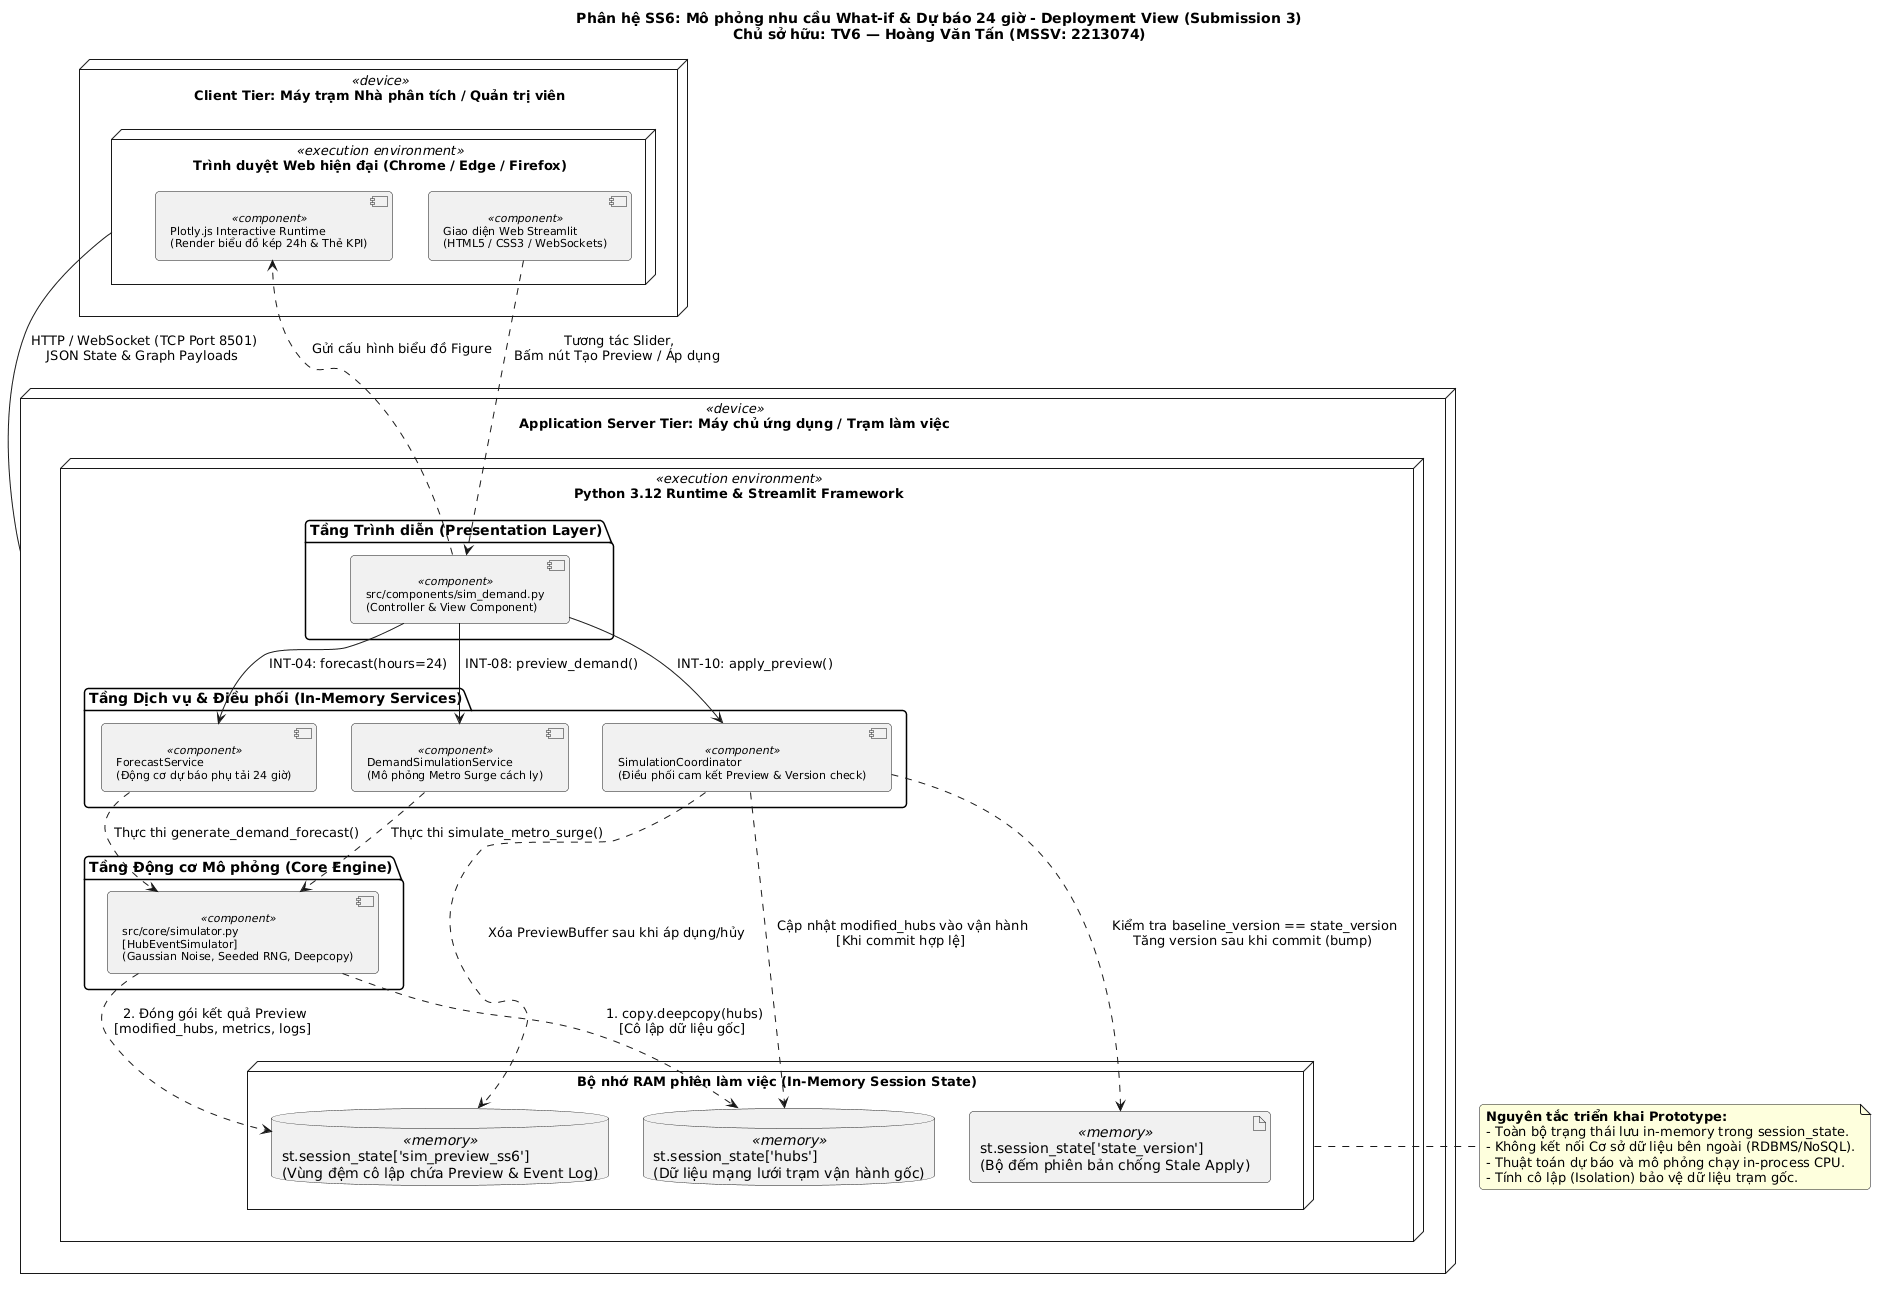

The diagram above was rendered by PlantUML. Its source (embedded in the PNG):
@startuml deployment_view_ss6
skinparam backgroundColor white
skinparam shadowing false
skinparam defaultFontName "Segoe UI", Arial, SansSerif
skinparam roundCorner 8
skinparam nodeFontSize 13
skinparam componentFontSize 11

title "Phân hệ SS6: Mô phỏng nhu cầu What-if & Dự báo 24 giờ - Deployment View (Submission 3)\nChủ sở hữu: TV6 — Hoàng Văn Tấn (MSSV: 2213074)"

node "Client Tier: Máy trạm Nhà phân tích / Quản trị viên" as ClientNode <<device>> {
    node "Trình duyệt Web hiện đại (Chrome / Edge / Firefox)" as Browser <<execution environment>> {
        component "Giao diện Web Streamlit\n(HTML5 / CSS3 / WebSockets)" as WebUI <<component>>
        component "Plotly.js Interactive Runtime\n(Render biểu đồ kép 24h & Thẻ KPI)" as PlotlyRuntime <<component>>
    }
}

node "Application Server Tier: Máy chủ ứng dụng / Trạm làm việc" as AppServer <<device>> {
    node "Python 3.12 Runtime & Streamlit Framework" as PythonEnv <<execution environment>> {
        
        package "Tầng Trình diễn (Presentation Layer)" {
            component "src/components/sim_demand.py\n(Controller & View Component)" as SimDemandComp <<component>>
        }

        package "Tầng Dịch vụ & Điều phối (In-Memory Services)" {
            component "DemandSimulationService\n(Mô phỏng Metro Surge cách ly)" as DemandServiceComp <<component>>
            component "ForecastService\n(Động cơ dự báo phụ tải 24 giờ)" as ForecastServiceComp <<component>>
            component "SimulationCoordinator\n(Điều phối cam kết Preview & Version check)" as CoordComp <<component>>
        }

        package "Tầng Động cơ Mô phỏng (Core Engine)" {
            component "src/core/simulator.py\n[HubEventSimulator]\n(Gaussian Noise, Seeded RNG, Deepcopy)" as SimEngineComp <<component>>
        }

        node "Bộ nhớ RAM phiên làm việc (In-Memory Session State)" as RAMNode {
            database "st.session_state['hubs']\n(Dữ liệu mạng lưới trạm vận hành gốc)" as HubsState <<memory>>
            artifact "st.session_state['state_version']\n(Bộ đếm phiên bản chống Stale Apply)" as VersionState <<memory>>
            database "st.session_state['sim_preview_ss6']\n(Vùng đệm cô lập chứa Preview & Event Log)" as PreviewBuffer <<memory>>
        }
    }
}

' Communication protocols
Browser -- AppServer : " HTTP / WebSocket (TCP Port 8501)\n JSON State & Graph Payloads "

WebUI ..> SimDemandComp : " Tương tác Slider,\n Bấm nút Tạo Preview / Áp dụng "
SimDemandComp ..> PlotlyRuntime : " Gửi cấu hình biểu đồ Figure "

SimDemandComp --> DemandServiceComp : " INT-08: preview_demand() "
SimDemandComp --> ForecastServiceComp : " INT-04: forecast(hours=24) "
SimDemandComp --> CoordComp : " INT-10: apply_preview() "

DemandServiceComp ..> SimEngineComp : " Thực thi simulate_metro_surge() "
ForecastServiceComp ..> SimEngineComp : " Thực thi generate_demand_forecast() "

SimEngineComp ..> HubsState : " 1. copy.deepcopy(hubs)\n [Cô lập dữ liệu gốc] "
SimEngineComp ..> PreviewBuffer : " 2. Đóng gói kết quả Preview\n [modified_hubs, metrics, logs] "

CoordComp ..> VersionState : " Kiểm tra baseline_version == state_version\n Tăng version sau khi commit (bump) "
CoordComp ..> HubsState : " Cập nhật modified_hubs vào vận hành\n [Khi commit hợp lệ] "
CoordComp ..> PreviewBuffer : " Xóa PreviewBuffer sau khi áp dụng/hủy "

note right of RAMNode
  <b>Nguyên tắc triển khai Prototype:</b>
  - Toàn bộ trạng thái lưu in-memory trong session_state.
  - Không kết nối Cơ sở dữ liệu bên ngoài (RDBMS/NoSQL).
  - Thuật toán dự báo và mô phỏng chạy in-process CPU.
  - Tính cô lập (Isolation) bảo vệ dữ liệu trạm gốc.
end note

@enduml